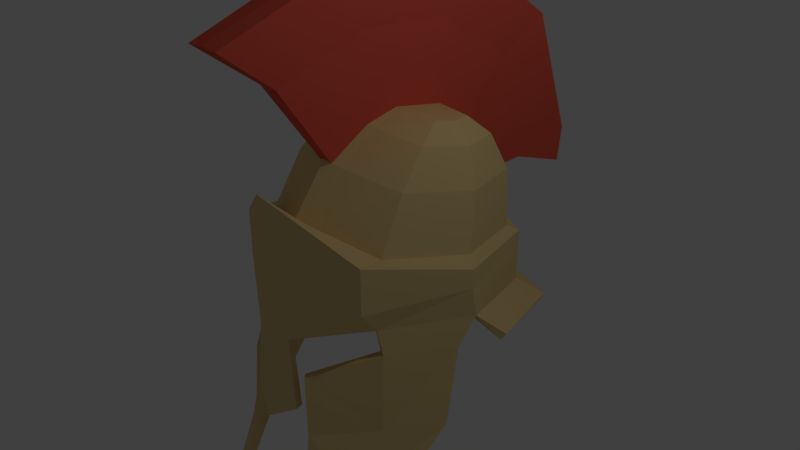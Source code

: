 # Source: Helmet.blend  (saved by Blender 2.79.0; exported with 4.5.12 LTS)
import bpy
from mathutils import Matrix  # noqa: F401  (used for matrix-valued properties, if any)

bpy.ops.wm.read_factory_settings(use_empty=True)
scene = bpy.context.scene
scene.name = 'Scene'

# ---- collections
col_collection_1 = bpy.data.collections.new('Collection 1'); scene.collection.children.link(col_collection_1)

# ---- materials (node trees are filled in below, after node groups)
mat_material_001 = bpy.data.materials.new('Material.001')
mat_material_001.alpha_threshold = 0.0
mat_material_001.use_transparent_shadow = False
mat_material_001.diffuse_color = (0.8, 0.6078, 0.2691, 1.0)
mat_material_001.roughness = 0.5
mat_material_001.specular_intensity = 0.0
mat_material_002 = bpy.data.materials.new('Material.002')
mat_material_002.alpha_threshold = 0.0
mat_material_002.use_transparent_shadow = False
mat_material_002.diffuse_color = (0.8, 0.1104, 0.06888, 1.0)
mat_material_002.roughness = 0.5
mat_material_002.specular_intensity = 0.0

# ---- material node trees

# ---- world
world_world = bpy.data.worlds.new('World'); scene.world = world_world
world_world.color = (0.05088, 0.05088, 0.05088)
world_world.use_sun_shadow = False
world_world.sun_shadow_jitter_overblur = 0.0
world_world.cycles.sampling_method = 'MANUAL'

# ---- cameras
cam_camera = bpy.data.cameras.new('Camera')
cam_camera.clip_end = 100.0
cam_camera.lens = 35.0
cam_camera.sensor_width = 32.0
cam_camera.sensor_height = 18.0
cam_camera.ortho_scale = 7.314
cam_camera.dof.focus_distance = 0.0
cam_camera.dof.aperture_fstop = 128.0

# ---- lights
light_lamp = bpy.data.lights.new('Lamp', 'POINT')
light_lamp.transmission_factor = 0.0
light_lamp.cutoff_distance = 30.0
light_lamp.energy = 100.0
light_lamp.shadow_buffer_clip_start = 1.001
light_lamp.shadow_soft_size = 0.1
light_lamp.shadow_maximum_resolution = 0.006
light_lamp.use_absolute_resolution = True

# ---- meshes
me_circle = bpy.data.meshes.new('Circle')
me_circle.from_pydata([(-1.4e-08, 2.26, 0.0), (0.946, 1.523, 1.044), (1.003, 1.518, 0.2644), (1.361, 0.4089, 0.3755), (1.18e-07, -1.634, 0.0), (1.068, -1.064, 0.0), (1.51, 0.3132, 0.0), (1.068, 1.69, 0.0), (-1.4e-08, 2.26, 0.1462), (1.003, -0.695, 0.5705), (0.0, -1.139, 0.8635), (0.0, 1.978, 0.2357), (1.18e-07, -1.634, 1.351), (1.068, -1.064, 0.6139), (1.51, 0.3132, 0.2631), (1.068, 1.69, 0.1462), (1.242, 0.6051, 1.114), (0.946, -0.3105, 1.254), (0.0, -0.683, 1.488), (0.0, 1.904, 1.029), (0.8345, 1.305, 1.54), (1.027, 0.7071, 1.586), (0.8345, 0.1113, 1.677), (0.0, -0.131, 1.829), (0.0, 1.553, 1.53), (0.6753, 1.026, 1.8), (0.764, 0.7502, 1.821), (0.6753, 0.4756, 1.863), (0.0, 0.3639, 1.933), (0.0, 1.14, 1.796), (0.0, 2.26, -0.6988), (0.0, -1.634, -0.5809), (1.068, -0.828, -0.2947), (1.51, 0.4058, -0.4126), (1.068, 1.69, -0.5809), (0.2747, -1.487, 0.0), (0.2581, -1.025, 0.7881), (0.2747, -1.487, 1.161), (0.2434, -0.5871, 1.428), (0.2147, -0.06868, 1.79), (0.1737, 0.3927, 1.915), (0.2747, -1.536, -0.482), (0.0, -1.71, -1.664), (0.3871, -1.553, -1.428), (1.12, -0.7809, -0.6391), (1.459, 0.1566, -0.7923), (0.4882, -1.486, -0.959), (1.169, -0.8364, -1.704), (1.502, -0.06811, -1.827), (0.5478, -1.519, -1.764), (1.099, -1.249, -2.504), (1.364, -0.8293, -2.629), (0.6039, -1.634, -2.486), (0.8476, -1.735, -3.077), (0.9139, -1.616, -3.092), (0.7243, -1.801, -3.007), (0.0, 2.606, -0.9588), (1.797, 0.6504, -0.6569), (1.33, 2.005, -0.8344), (0.2584, 2.916, 2.67), (0.2601, 1.378, 3.67), (0.2616, -0.3896, 3.759), (0.245, -2.132, 3.078), (0.2454, 3.533, 0.3862), (0.2607, 3.574, 0.9066), (0.0, 2.919, 2.684), (0.0, 1.379, 3.686), (0.0, -0.3903, 3.775), (0.0, -2.132, 3.095), (0.0, 3.536, 0.4003), (0.0, 3.577, 0.9183), (0.8629, 1.441, 1.013), (1.125, 0.5999, 1.082), (0.0, 1.796, 0.9972), (0.9333, -0.6803, 0.4726), (0.9767, -1.02, 0.5474), (0.924, 1.454, 0.1986), (0.9865, 1.618, 0.09223), (0.2157, -1.382, 0.004726), (0.0, -1.525, -0.002551), (1.389, 0.3161, 0.004629), (0.9768, -0.9846, 0.01075), (0.9752, 1.612, -0.0009654), (0.0, 2.154, 0.0), (0.0, 1.892, 0.1601), (1.262, 0.3945, 0.3077), (0.209, -1.008, 0.6786), (0.0, -1.151, 0.749), (0.2066, -1.454, 1.067), (0.0, -1.589, 1.263), (1.401, 0.3069, 0.2106), (0.0, 2.164, 0.09291), (0.8606, -0.2497, 1.194), (0.1943, -0.5087, 1.349), (0.0, -0.6057, 1.408), (0.7664, 1.237, 1.466), (0.9269, 0.6982, 1.518), (0.0, 1.464, 1.452), (0.7633, 0.1523, 1.587), (0.1807, -0.01948, 1.684), (0.0, -0.08381, 1.722), (0.6368, 0.9838, 1.693), (0.7104, 0.7355, 1.713), (0.0, 1.092, 1.685), (0.6344, 0.4854, 1.75), (0.158, 0.3998, 1.795), (0.0, 0.3709, 1.813), (0.2215, -1.427, -0.4797), (0.0, -1.521, -0.5875), (1.392, 0.4015, -0.4373), (0.9615, -0.7714, -0.2825), (0.9956, 1.619, -0.6467), (0.0, 2.166, -0.7625), (0.347, -1.439, -1.435), (0.0, -1.596, -1.672), (1.345, 0.1977, -0.8031), (1.011, -0.7279, -0.6496), (0.3997, -1.404, -0.968), (1.391, -0.02257, -1.842), (1.067, -0.7725, -1.722), (0.463, -1.435, -1.783), (1.257, -0.776, -2.647), (1.004, -1.177, -2.526), (0.5279, -1.547, -2.523), (0.8101, -1.554, -3.099), (0.7635, -1.653, -3.109), (0.6536, -1.713, -3.051), (1.291, 1.951, -0.936), (1.739, 0.6172, -0.758), (0.0, 2.539, -1.057), (0.1257, 2.773, 0.6134), (0.1284, 2.782, 0.9232), (0.1461, -0.1334, 2.957), (0.1422, -1.382, 2.513), (0.1393, 2.298, 2.183), (0.1456, 1.17, 2.894), (0.0, 2.773, 0.6224), (0.0, 2.782, 0.9321), (0.0, -0.1334, 2.966), (0.0, -1.382, 2.522), (0.0, 2.298, 2.192), (0.0, 1.17, 2.903), (0.0551, 1.907, 0.5516), (0.1152, -0.008766, 1.828), (0.09537, 1.551, 1.451), (0.0, 1.907, 0.5612), (0.0, -0.008766, 1.838), (0.0, 1.551, 1.461), (0.06305, 1.877, 0.9135), (0.1039, -0.6462, 1.468), (0.1136, 0.8154, 1.827), (0.0, 1.877, 0.9231), (0.0, -0.6462, 1.478), (0.0, 0.8154, 1.837)], [], [(7, 15, 14, 6), (35, 37, 12, 4), (13, 14, 3, 9), (37, 13, 9, 36), (0, 8, 15, 7), (6, 14, 13, 5), (15, 8, 11, 2), (14, 15, 2, 3), (36, 9, 17, 38), (3, 2, 1, 16), (9, 3, 16, 17), (2, 11, 19, 1), (17, 16, 21, 22), (16, 1, 20, 21), (38, 17, 22, 39), (1, 19, 24, 20), (22, 21, 26, 27), (21, 20, 25, 26), (39, 22, 27, 40), (20, 24, 29, 25), (25, 29, 28, 40, 27, 26), (7, 6, 33, 34), (35, 4, 31, 41), (0, 7, 34, 30), (6, 5, 32, 33), (5, 35, 41, 32), (23, 39, 40, 28), (18, 38, 39, 23), (10, 36, 38, 18), (12, 37, 36, 10), (5, 13, 37, 35), (41, 31, 42, 43), (33, 32, 44, 45), (46, 49, 47, 44), (45, 44, 47, 48), (49, 52, 50, 47), (48, 47, 50, 51), (52, 55, 53, 50), (51, 50, 53, 54), (30, 34, 58, 56), (34, 33, 57, 58), (151, 145, 142, 148), (144, 147, 151, 148), (150, 143, 146, 153), (150, 153, 147, 144), (146, 143, 149, 152), (64, 63, 69, 70), (133, 62, 68, 139), (60, 59, 65, 66), (59, 64, 70, 65), (61, 60, 66, 67), (62, 61, 67, 68), (82, 80, 90, 77), (78, 79, 89, 88), (75, 74, 85, 90), (88, 86, 74, 75), (83, 82, 77, 91), (80, 81, 75, 90), (77, 76, 84, 91), (90, 85, 76, 77), (86, 93, 92, 74), (85, 72, 71, 76), (74, 92, 72, 85), (76, 71, 73, 84), (92, 98, 96, 72), (72, 96, 95, 71), (93, 99, 98, 92), (71, 95, 97, 73), (98, 104, 102, 96), (96, 102, 101, 95), (99, 105, 104, 98), (95, 101, 103, 97), (101, 102, 104, 105, 106, 103), (82, 111, 109, 80), (78, 107, 108, 79), (83, 112, 111, 82), (80, 109, 110, 81), (81, 110, 107, 78), (100, 106, 105, 99), (94, 100, 99, 93), (87, 94, 93, 86), (89, 87, 86, 88), (81, 78, 88, 75), (107, 113, 114, 108), (109, 115, 116, 110), (117, 116, 119, 120), (115, 118, 119, 116), (120, 119, 122, 123), (118, 121, 122, 119), (123, 122, 125, 126), (121, 124, 125, 122), (112, 129, 127, 111), (111, 127, 128, 109), (42, 114, 113, 43), (49, 120, 123, 52), (43, 113, 107, 41), (51, 121, 118, 48), (53, 125, 124, 54), (45, 115, 109, 33), (55, 126, 125, 53), (32, 110, 116, 44), (52, 123, 126, 55), (44, 116, 117, 46), (41, 107, 110, 32), (54, 124, 121, 51), (57, 128, 127, 58), (46, 117, 120, 49), (58, 127, 129, 56), (48, 118, 115, 45), (33, 109, 128, 57), (63, 130, 136, 69), (149, 133, 139, 152), (67, 66, 141, 138), (65, 70, 137, 140), (66, 65, 140, 141), (68, 67, 138, 139), (70, 69, 136, 137), (61, 132, 135, 60), (59, 134, 131, 64), (60, 135, 134, 59), (62, 133, 132, 61), (64, 131, 130, 63), (130, 142, 145, 136), (138, 141, 153, 146), (140, 137, 151, 147), (141, 140, 147, 153), (139, 138, 146, 152), (137, 136, 145, 151), (132, 143, 150, 135), (134, 144, 148, 131), (135, 150, 144, 134), (133, 149, 143, 132), (131, 148, 142, 130)])
me_circle.polygons.foreach_set('material_index', [0, 0, 0, 0, 0, 0, 0, 0, 0, 0, 0, 0, 0, 0, 0, 0, 0, 0, 0, 0, 0, 0, 0, 0, 0, 0, 0, 0, 0, 0, 0, 0, 0, 0, 0, 0, 0, 0, 0, 0, 0, 1, 1, 1, 1, 1, 1, 1, 1, 1, 1, 1, 0, 0, 0, 0, 0, 0, 0, 0, 0, 0, 0, 0, 0, 0, 0, 0, 0, 0, 0, 0, 0, 0, 0, 0, 0, 0, 0, 0, 0, 0, 0, 0, 0, 0, 0, 0, 0, 0, 0, 0, 0, 0, 0, 0, 0, 0, 0, 0, 0, 0, 0, 0, 0, 0, 0, 0, 0, 0, 1, 1, 1, 1, 1, 1, 1, 1, 1, 1, 1, 1, 1, 1, 1, 1, 1, 1, 1, 1, 1, 1, 1])
me_circle.materials.append(mat_material_001)
me_circle.materials.append(mat_material_002)
me_circle.use_remesh_preserve_volume = False
me_circle.use_remesh_preserve_attributes = False
me_circle.use_mirror_vertex_groups = False
me_circle.update()

# ---- objects
ob_circle = bpy.data.objects.new('Circle', me_circle)
ob_lamp = bpy.data.objects.new('Lamp', light_lamp)
ob_camera = bpy.data.objects.new('Camera', cam_camera)

# ---- transforms, parenting, visibility, modifiers, constraints
ob_circle.location = (0.0, 0.0, 0.0)
ob_circle.lineart.crease_threshold = 0.0
_m = ob_circle.modifiers.new('Mirror', 'MIRROR')
_m.use_clip = True
ob_lamp.location = (4.076, 1.005, 5.904)
ob_lamp.rotation_euler = (0.6503, 0.05522, 1.866)
ob_lamp.lock_rotations_4d = False
ob_lamp.empty_display_type = 'ARROWS'
ob_lamp.color = (0.0, 0.0, 0.0, 0.0)
ob_lamp.lineart.crease_threshold = 0.0
ob_camera.location = (7.481, -6.508, 5.344)
ob_camera.rotation_euler = (1.109, 0.0, 0.8149)
ob_camera.lock_rotations_4d = False
ob_camera.empty_display_type = 'ARROWS'
ob_camera.color = (0.0, 0.0, 0.0, 0.0)
ob_camera.display_type = 'WIRE'
ob_camera.lineart.crease_threshold = 0.0

# ---- collection membership
col_collection_1.objects.link(ob_circle)
col_collection_1.objects.link(ob_lamp)
col_collection_1.objects.link(ob_camera)

# ---- scene / render settings (as saved in the file)
scene.camera = ob_camera
scene.frame_start = 1; scene.frame_end = 250; scene.frame_set(1)
scene.render.engine = 'BLENDER_EEVEE_NEXT'
scene.render.resolution_percentage = 50
scene.render.dither_intensity = 0.0
scene.cycles.use_denoising = False
scene.cycles.samples = 128
scene.cycles.sampling_pattern = 'TABULATED_SOBOL'
scene.cycles.use_adaptive_sampling = False
scene.cycles.use_light_tree = False
scene.cycles.blur_glossy = 0.0
scene.cycles.sample_clamp_indirect = 0.0
scene.view_settings.view_transform = 'Standard'
bpy.context.view_layer.update()
